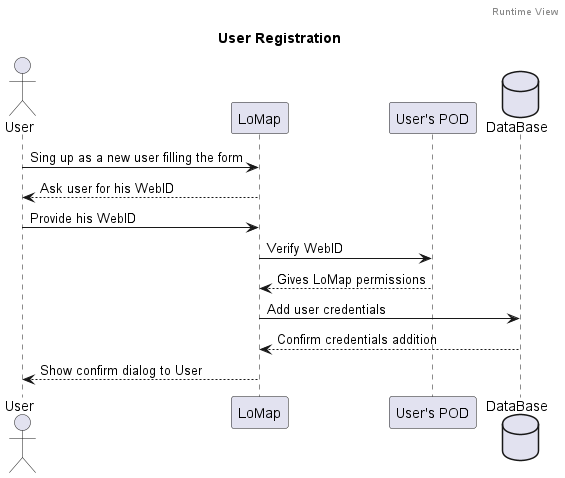

The diagram above was rendered by PlantUML. Its source (embedded in the PNG):
@startuml
header Runtime View
title User Registration
Actor User
Participant LoMap
Participant POD as "User's POD"
Database DataBase as "DataBase"

User -> LoMap: Sing up as a new user filling the form
User <-- LoMap: Ask user for his WebID
User -> LoMap: Provide his WebID
LoMap -> POD: Verify WebID
LoMap <-- POD: Gives LoMap permissions

LoMap -> DataBase: Add user credentials
LoMap <-- DataBase: Confirm credentials addition
User <-- LoMap: Show confirm dialog to User
@enduml